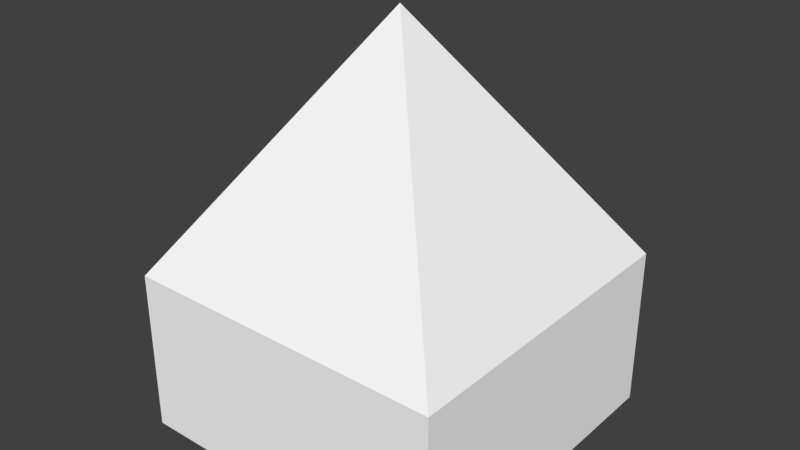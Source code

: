 # Source: lul.blend  (saved by Blender 2.79.0; exported with 4.5.12 LTS)
import bpy
from mathutils import Matrix  # noqa: F401  (used for matrix-valued properties, if any)

bpy.ops.wm.read_factory_settings(use_empty=True)
scene = bpy.context.scene
scene.name = 'Scene'

# ---- collections
col_collection_1 = bpy.data.collections.new('Collection 1'); scene.collection.children.link(col_collection_1)

# ---- materials (node trees are filled in below, after node groups)
mat_material = bpy.data.materials.new('Material')
mat_material.alpha_threshold = 0.0
mat_material.use_transparent_shadow = False
mat_material.diffuse_color = (1.0, 1.0, 1.0, 1.0)
mat_material.roughness = 0.5
mat_material.specular_intensity = 0.0

# ---- material node trees

# ---- world
world_world = bpy.data.worlds.new('World'); scene.world = world_world
world_world.color = (0.05088, 0.05088, 0.05088)
world_world.use_sun_shadow = False
world_world.sun_shadow_jitter_overblur = 0.0
world_world.cycles.sampling_method = 'MANUAL'

# ---- meshes
me_cube_001 = bpy.data.meshes.new('Cube.001')
me_cube_001.from_pydata([(-0.2, -0.2, 0.0), (-0.2, 0.2, 0.0), (0.2, -0.2, 0.0), (0.2, 0.2, 0.0), (-0.2, -0.2, 0.2), (-0.2, 0.2, 0.2), (0.2, 0.2, 0.2), (0.2, -0.2, 0.2), (0.0, 0.0, 0.5)], [], [(2, 1, 0), (2, 3, 1), (4, 0, 1), (4, 1, 5), (5, 1, 6), (6, 1, 3), (7, 6, 3), (7, 3, 2), (7, 0, 4), (7, 2, 0), (4, 5, 6), (4, 6, 7), (6, 5, 8), (8, 5, 4), (8, 4, 7), (6, 8, 7)])
me_cube_001.materials.append(mat_material)
me_cube_001.use_remesh_preserve_volume = False
me_cube_001.use_remesh_preserve_attributes = False
me_cube_001.use_mirror_vertex_groups = False
me_cube_001.update()

# ---- objects
ob_cube = bpy.data.objects.new('Cube', me_cube_001)

# ---- transforms, parenting, visibility, modifiers, constraints
ob_cube.location = (0.0, 0.0, 0.0)
ob_cube.lineart.crease_threshold = 0.0

# ---- collection membership
col_collection_1.objects.link(ob_cube)

# ---- scene / render settings (as saved in the file)
scene.frame_start = 1; scene.frame_end = 250; scene.frame_set(1)
scene.render.engine = 'BLENDER_EEVEE_NEXT'
scene.render.resolution_percentage = 50
scene.render.dither_intensity = 0.0
scene.cycles.use_denoising = False
scene.cycles.samples = 128
scene.cycles.sampling_pattern = 'TABULATED_SOBOL'
scene.cycles.use_adaptive_sampling = False
scene.cycles.use_light_tree = False
scene.cycles.blur_glossy = 0.0
scene.cycles.sample_clamp_indirect = 0.0
scene.view_settings.view_transform = 'Standard'
bpy.context.view_layer.update()

# ---- added for rendering (the .blend has no active camera and no usable light): camera, sun
cam_auto = bpy.data.cameras.new('AutoCamera')
cam_auto.lens = 50.0
cam_auto.sensor_width = 36.0
cam_auto.clip_end = 1000.0
ob_auto_camera = bpy.data.objects.new('AutoCamera', cam_auto)
scene.collection.objects.link(ob_auto_camera)
ob_auto_camera.location = (0.698529, -0.838235, 0.808823)
ob_auto_camera.rotation_euler = (1.09748, -7.21219e-08, 0.694738)
scene.camera = ob_auto_camera
light_auto_sun = bpy.data.lights.new('AutoSun', 'SUN')
light_auto_sun.energy = 3.0
light_auto_sun.angle = 0.0523599
ob_auto_sun = bpy.data.objects.new('AutoSun', light_auto_sun)
scene.collection.objects.link(ob_auto_sun)
ob_auto_sun.rotation_euler = (0.872665, 0.174533, 0.523599)
bpy.context.view_layer.update()
